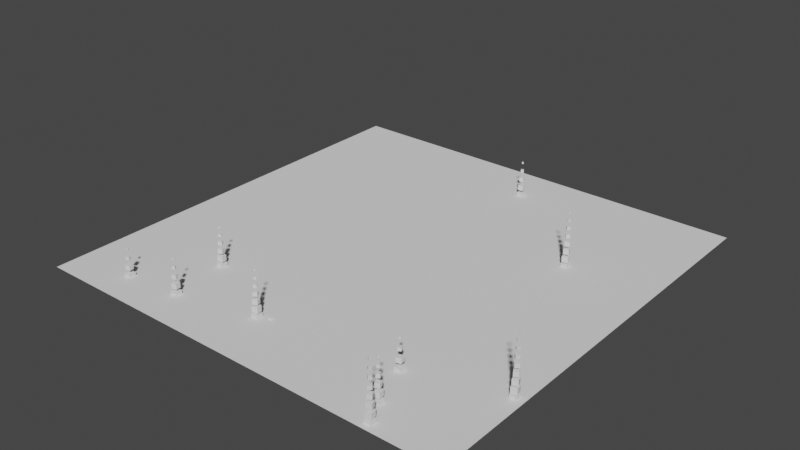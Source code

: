 # Source: SV_Stones.blend  (saved by Blender 3.2.14; exported with 4.5.12 LTS)
import bpy
from mathutils import Matrix  # noqa: F401  (used for matrix-valued properties, if any)

bpy.ops.wm.read_factory_settings(use_empty=True)
scene = bpy.context.scene
scene.name = 'Scene'

# ---- collections
col_collection = bpy.data.collections.new('Collection'); scene.collection.children.link(col_collection)

# ---- world
world_world = bpy.data.worlds.new('World'); scene.world = world_world
world_world.use_nodes = True; world_world.node_tree.nodes.clear()
_N = world_world.node_tree.nodes; _L = world_world.node_tree.links
n0 = _N.new('ShaderNodeOutputWorld'); n0.name = 'World Output'; n0.location = (300, 300)
n1 = _N.new('ShaderNodeBackground'); n1.name = 'Background'; n1.location = (10, 300)
n1.inputs[0].default_value = (0.05088, 0.05088, 0.05088, 1.0)
_L.new(n1.outputs[0], n0.inputs[0])
n0.is_active_output = True
world_world.color = (0.05088, 0.05088, 0.05088)
world_world.use_sun_shadow = False
world_world.sun_shadow_jitter_overblur = 0.0

# ---- meshes
me_alpha = bpy.data.meshes.new('Alpha')
me_alpha.from_pydata([(-0.5, -0.5, -0.5), (-0.5, 0.5, -0.5), (0.5, 0.5, -0.5), (0.5, -0.5, -0.5), (-0.5, -0.5, 0.5), (-0.5, 0.5, 0.5), (0.5, 0.5, 0.5), (0.5, -0.5, 0.5)], [], [(4, 5, 1, 0), (5, 6, 2, 1), (6, 7, 3, 2), (7, 4, 0, 3), (7, 6, 5, 4), (0, 1, 2, 3)])
me_alpha.update()
me_plane = bpy.data.meshes.new('Plane')
me_plane.from_pydata([(-65.56, -65.56, 0.0), (65.56, -65.56, 0.0), (-65.56, 65.56, 0.0), (65.56, 65.56, 0.0)], [], [(0, 1, 3, 2)])
_uv = me_plane.uv_layers.new(name='UVMap')
_uv.uv.foreach_set('vector', [0.0, 0.0, 1.0, 0.0, 1.0, 1.0, 0.0, 1.0])
me_plane.update()

# ---- objects
ob_beta = bpy.data.objects.new('Beta', me_alpha)
ob_beta_001 = bpy.data.objects.new('Beta.001', me_alpha)
ob_beta_002 = bpy.data.objects.new('Beta.002', me_alpha)
ob_beta_003 = bpy.data.objects.new('Beta.003', me_alpha)
ob_beta_004 = bpy.data.objects.new('Beta.004', me_alpha)
ob_beta_005 = bpy.data.objects.new('Beta.005', me_alpha)
ob_beta_006 = bpy.data.objects.new('Beta.006', me_alpha)
ob_beta_007 = bpy.data.objects.new('Beta.007', me_alpha)
ob_beta_008 = bpy.data.objects.new('Beta.008', me_alpha)
ob_beta_009 = bpy.data.objects.new('Beta.009', me_alpha)
ob_beta_010 = bpy.data.objects.new('Beta.010', me_alpha)
ob_beta_011 = bpy.data.objects.new('Beta.011', me_alpha)
ob_beta_012 = bpy.data.objects.new('Beta.012', me_alpha)
ob_beta_013 = bpy.data.objects.new('Beta.013', me_alpha)
ob_beta_014 = bpy.data.objects.new('Beta.014', me_alpha)
ob_beta_015 = bpy.data.objects.new('Beta.015', me_alpha)
ob_beta_016 = bpy.data.objects.new('Beta.016', me_alpha)
ob_beta_017 = bpy.data.objects.new('Beta.017', me_alpha)
ob_beta_018 = bpy.data.objects.new('Beta.018', me_alpha)
ob_beta_019 = bpy.data.objects.new('Beta.019', me_alpha)
ob_beta_020 = bpy.data.objects.new('Beta.020', me_alpha)
ob_beta_021 = bpy.data.objects.new('Beta.021', me_alpha)
ob_beta_022 = bpy.data.objects.new('Beta.022', me_alpha)
ob_beta_023 = bpy.data.objects.new('Beta.023', me_alpha)
ob_beta_024 = bpy.data.objects.new('Beta.024', me_alpha)
ob_beta_025 = bpy.data.objects.new('Beta.025', me_alpha)
ob_beta_026 = bpy.data.objects.new('Beta.026', me_alpha)
ob_beta_027 = bpy.data.objects.new('Beta.027', me_alpha)
ob_beta_028 = bpy.data.objects.new('Beta.028', me_alpha)
ob_beta_029 = bpy.data.objects.new('Beta.029', me_alpha)
ob_beta_030 = bpy.data.objects.new('Beta.030', me_alpha)
ob_beta_031 = bpy.data.objects.new('Beta.031', me_alpha)
ob_beta_032 = bpy.data.objects.new('Beta.032', me_alpha)
ob_beta_033 = bpy.data.objects.new('Beta.033', me_alpha)
ob_beta_034 = bpy.data.objects.new('Beta.034', me_alpha)
ob_beta_035 = bpy.data.objects.new('Beta.035', me_alpha)
ob_beta_036 = bpy.data.objects.new('Beta.036', me_alpha)
ob_beta_037 = bpy.data.objects.new('Beta.037', me_alpha)
ob_beta_038 = bpy.data.objects.new('Beta.038', me_alpha)
ob_beta_039 = bpy.data.objects.new('Beta.039', me_alpha)
ob_beta_040 = bpy.data.objects.new('Beta.040', me_alpha)
ob_beta_041 = bpy.data.objects.new('Beta.041', me_alpha)
ob_beta_042 = bpy.data.objects.new('Beta.042', me_alpha)
ob_beta_043 = bpy.data.objects.new('Beta.043', me_alpha)
ob_beta_044 = bpy.data.objects.new('Beta.044', me_alpha)
ob_beta_045 = bpy.data.objects.new('Beta.045', me_alpha)
ob_beta_046 = bpy.data.objects.new('Beta.046', me_alpha)
ob_beta_047 = bpy.data.objects.new('Beta.047', me_alpha)
ob_beta_048 = bpy.data.objects.new('Beta.048', me_alpha)
ob_beta_049 = bpy.data.objects.new('Beta.049', me_alpha)
ob_beta_050 = bpy.data.objects.new('Beta.050', me_alpha)
ob_beta_051 = bpy.data.objects.new('Beta.051', me_alpha)
ob_beta_052 = bpy.data.objects.new('Beta.052', me_alpha)
ob_beta_053 = bpy.data.objects.new('Beta.053', me_alpha)
ob_beta_054 = bpy.data.objects.new('Beta.054', me_alpha)
ob_beta_055 = bpy.data.objects.new('Beta.055', me_alpha)
ob_beta_056 = bpy.data.objects.new('Beta.056', me_alpha)
ob_beta_057 = bpy.data.objects.new('Beta.057', me_alpha)
ob_beta_058 = bpy.data.objects.new('Beta.058', me_alpha)
ob_beta_059 = bpy.data.objects.new('Beta.059', me_alpha)
ob_beta_060 = bpy.data.objects.new('Beta.060', me_alpha)
ob_beta_061 = bpy.data.objects.new('Beta.061', me_alpha)
ob_alpha = bpy.data.objects.new('Alpha', me_alpha)
ob_plane = bpy.data.objects.new('Plane', me_plane)

# ---- transforms, parenting, visibility, modifiers, constraints
ob_beta.location = (65.0, 11.6, 1.192e-07)
ob_beta.scale = (2.0, 2.0, 2.0)
ob_beta_001.location = (65.0, 11.6, 2.189)
ob_beta_001.rotation_euler = (0.0, -0.0, 0.1745)
ob_beta_001.scale = (1.812, 1.812, 1.812)
ob_beta_002.location = (65.0, 11.6, 4.378)
ob_beta_002.rotation_euler = (0.0, -0.0, 0.3491)
ob_beta_002.scale = (1.625, 1.625, 1.625)
ob_beta_003.location = (65.0, 11.6, 6.567)
ob_beta_003.rotation_euler = (0.0, -0.0, 0.5236)
ob_beta_003.scale = (1.438, 1.438, 1.438)
ob_beta_004.location = (65.0, 11.6, 8.755)
ob_beta_004.rotation_euler = (0.0, -0.0, 0.6981)
ob_beta_004.scale = (1.25, 1.25, 1.25)
ob_beta_005.location = (65.0, 11.6, 10.94)
ob_beta_005.rotation_euler = (0.0, -0.0, 0.8727)
ob_beta_005.scale = (1.062, 1.062, 1.062)
ob_beta_006.location = (65.0, 11.6, 13.13)
ob_beta_006.rotation_euler = (0.0, -0.0, 1.047)
ob_beta_006.scale = (0.875, 0.875, 0.875)
ob_beta_007.location = (65.0, 11.6, 15.32)
ob_beta_007.rotation_euler = (0.0, -0.0, 1.222)
ob_beta_007.scale = (0.6875, 0.6875, 0.6875)
ob_beta_008.location = (65.0, 11.6, 17.51)
ob_beta_008.rotation_euler = (0.0, -0.0, 1.396)
ob_beta_008.scale = (0.5, 0.5, 0.5)
ob_beta_009.location = (41.47, 69.59, 1.192e-07)
ob_beta_009.scale = (2.0, 2.0, 2.0)
ob_beta_010.location = (41.47, 69.59, 2.304)
ob_beta_010.rotation_euler = (0.0, -0.0, 0.1745)
ob_beta_010.scale = (1.786, 1.786, 1.786)
ob_beta_011.location = (41.47, 69.59, 4.608)
ob_beta_011.rotation_euler = (0.0, -0.0, 0.3491)
ob_beta_011.scale = (1.571, 1.571, 1.571)
ob_beta_012.location = (41.47, 69.59, 6.912)
ob_beta_012.rotation_euler = (0.0, -0.0, 0.5236)
ob_beta_012.scale = (1.357, 1.357, 1.357)
ob_beta_013.location = (41.47, 69.59, 9.216)
ob_beta_013.rotation_euler = (0.0, -0.0, 0.6981)
ob_beta_013.scale = (1.143, 1.143, 1.143)
ob_beta_014.location = (41.47, 69.59, 11.52)
ob_beta_014.rotation_euler = (0.0, -0.0, 0.8727)
ob_beta_014.scale = (0.9286, 0.9286, 0.9286)
ob_beta_015.location = (41.47, 69.59, 13.82)
ob_beta_015.rotation_euler = (0.0, -0.0, 1.047)
ob_beta_015.scale = (0.7143, 0.7143, 0.7143)
ob_beta_016.location = (41.47, 69.59, 16.13)
ob_beta_016.rotation_euler = (0.0, -0.0, 1.222)
ob_beta_016.scale = (0.5, 0.5, 0.5)
ob_beta_017.location = (7.295, 98.63, 1.192e-07)
ob_beta_017.scale = (2.0, 2.0, 2.0)
ob_beta_018.location = (7.295, 98.63, 2.682)
ob_beta_018.rotation_euler = (0.0, -0.0, 0.1745)
ob_beta_018.scale = (1.625, 1.625, 1.625)
ob_beta_019.location = (7.295, 98.63, 5.365)
ob_beta_019.rotation_euler = (0.0, -0.0, 0.3491)
ob_beta_019.scale = (1.25, 1.25, 1.25)
ob_beta_020.location = (7.295, 98.63, 8.047)
ob_beta_020.rotation_euler = (0.0, -0.0, 0.5236)
ob_beta_020.scale = (0.875, 0.875, 0.875)
ob_beta_021.location = (7.295, 98.63, 10.73)
ob_beta_021.rotation_euler = (0.0, -0.0, 0.6981)
ob_beta_021.scale = (0.5, 0.5, 0.5)
ob_beta_022.location = (-44.29, -8.76, 1.192e-07)
ob_beta_022.scale = (2.0, 2.0, 2.0)
ob_beta_023.location = (-44.29, -8.76, 2.714)
ob_beta_023.rotation_euler = (0.0, -0.0, 0.1745)
ob_beta_023.scale = (1.5, 1.5, 1.5)
ob_beta_024.location = (-44.29, -8.76, 5.428)
ob_beta_024.rotation_euler = (0.0, -0.0, 0.3491)
ob_beta_025.location = (-44.29, -8.76, 8.143)
ob_beta_025.rotation_euler = (0.0, -0.0, 0.5236)
ob_beta_025.scale = (0.5, 0.5, 0.5)
ob_beta_026.location = (42.98, -9.202, 1.192e-07)
ob_beta_026.scale = (2.0, 2.0, 2.0)
ob_beta_027.location = (42.98, -9.202, 2.436)
ob_beta_027.rotation_euler = (0.0, -0.0, 0.1745)
ob_beta_027.scale = (1.7, 1.7, 1.7)
ob_beta_028.location = (42.98, -9.202, 4.872)
ob_beta_028.rotation_euler = (0.0, -0.0, 0.3491)
ob_beta_028.scale = (1.4, 1.4, 1.4)
ob_beta_029.location = (42.98, -9.202, 7.308)
ob_beta_029.rotation_euler = (0.0, -0.0, 0.5236)
ob_beta_029.scale = (1.1, 1.1, 1.1)
ob_beta_030.location = (42.98, -9.202, 9.744)
ob_beta_030.rotation_euler = (0.0, -0.0, 0.6981)
ob_beta_030.scale = (0.8, 0.8, 0.8)
ob_beta_031.location = (42.98, -9.202, 12.18)
ob_beta_031.rotation_euler = (0.0, -0.0, 0.8727)
ob_beta_031.scale = (0.5, 0.5, 0.5)
ob_beta_032.location = (-27.53, -7.091, 1.192e-07)
ob_beta_032.scale = (2.0, 2.0, 2.0)
ob_beta_033.location = (-27.53, -7.091, 2.62)
ob_beta_033.rotation_euler = (0.0, -0.0, 0.1745)
ob_beta_033.scale = (1.625, 1.625, 1.625)
ob_beta_034.location = (-27.53, -7.091, 5.239)
ob_beta_034.rotation_euler = (0.0, -0.0, 0.3491)
ob_beta_034.scale = (1.25, 1.25, 1.25)
ob_beta_035.location = (-27.53, -7.091, 7.859)
ob_beta_035.rotation_euler = (0.0, -0.0, 0.5236)
ob_beta_035.scale = (0.875, 0.875, 0.875)
ob_beta_036.location = (-27.53, -7.091, 10.48)
ob_beta_036.rotation_euler = (0.0, -0.0, 0.6981)
ob_beta_036.scale = (0.5, 0.5, 0.5)
ob_beta_037.location = (46.36, -15.86, 1.192e-07)
ob_beta_037.scale = (2.0, 2.0, 2.0)
ob_beta_038.location = (46.36, -15.86, 2.363)
ob_beta_038.rotation_euler = (0.0, -0.0, 0.1745)
ob_beta_038.scale = (1.786, 1.786, 1.786)
ob_beta_039.location = (46.36, -15.86, 4.726)
ob_beta_039.rotation_euler = (0.0, -0.0, 0.3491)
ob_beta_039.scale = (1.571, 1.571, 1.571)
ob_beta_040.location = (46.36, -15.86, 7.089)
ob_beta_040.rotation_euler = (0.0, -0.0, 0.5236)
ob_beta_040.scale = (1.357, 1.357, 1.357)
ob_beta_041.location = (46.36, -15.86, 9.452)
ob_beta_041.rotation_euler = (0.0, -0.0, 0.6981)
ob_beta_041.scale = (1.143, 1.143, 1.143)
ob_beta_042.location = (46.36, -15.86, 11.81)
ob_beta_042.rotation_euler = (0.0, -0.0, 0.8727)
ob_beta_042.scale = (0.9286, 0.9286, 0.9286)
ob_beta_043.location = (46.36, -15.86, 14.18)
ob_beta_043.rotation_euler = (0.0, -0.0, 1.047)
ob_beta_043.scale = (0.7143, 0.7143, 0.7143)
ob_beta_044.location = (46.36, -15.86, 16.54)
ob_beta_044.rotation_euler = (0.0, -0.0, 1.222)
ob_beta_044.scale = (0.5, 0.5, 0.5)
ob_beta_045.location = (38.6, 3.431, 1.192e-07)
ob_beta_045.scale = (2.0, 2.0, 2.0)
ob_beta_046.location = (38.6, 3.431, 2.951)
ob_beta_046.rotation_euler = (0.0, -0.0, 0.1745)
ob_beta_046.scale = (1.5, 1.5, 1.5)
ob_beta_047.location = (38.6, 3.431, 5.902)
ob_beta_047.rotation_euler = (0.0, -0.0, 0.3491)
ob_beta_048.location = (38.6, 3.431, 8.853)
ob_beta_048.rotation_euler = (0.0, -0.0, 0.5236)
ob_beta_048.scale = (0.5, 0.5, 0.5)
ob_beta_049.location = (-29.71, 10.57, 1.192e-07)
ob_beta_049.scale = (2.0, 2.0, 2.0)
ob_beta_050.location = (-29.71, 10.57, 2.325)
ob_beta_050.rotation_euler = (0.0, -0.0, 0.1745)
ob_beta_050.scale = (1.7, 1.7, 1.7)
ob_beta_051.location = (-29.71, 10.57, 4.65)
ob_beta_051.rotation_euler = (0.0, -0.0, 0.3491)
ob_beta_051.scale = (1.4, 1.4, 1.4)
ob_beta_052.location = (-29.71, 10.57, 6.975)
ob_beta_052.rotation_euler = (0.0, -0.0, 0.5236)
ob_beta_052.scale = (1.1, 1.1, 1.1)
ob_beta_053.location = (-29.71, 10.57, 9.3)
ob_beta_053.rotation_euler = (0.0, -0.0, 0.6981)
ob_beta_053.scale = (0.8, 0.8, 0.8)
ob_beta_054.location = (-29.71, 10.57, 11.63)
ob_beta_054.rotation_euler = (0.0, -0.0, 0.8727)
ob_beta_054.scale = (0.5, 0.5, 0.5)
ob_beta_055.location = (-3.61, -1.472, 1.192e-07)
ob_beta_055.scale = (2.0, 2.0, 2.0)
ob_beta_056.location = (-3.61, -1.472, 2.222)
ob_beta_056.rotation_euler = (0.0, -0.0, 0.1745)
ob_beta_056.scale = (1.75, 1.75, 1.75)
ob_beta_057.location = (-3.61, -1.472, 4.445)
ob_beta_057.rotation_euler = (0.0, -0.0, 0.3491)
ob_beta_057.scale = (1.5, 1.5, 1.5)
ob_beta_058.location = (-3.61, -1.472, 6.667)
ob_beta_058.rotation_euler = (0.0, -0.0, 0.5236)
ob_beta_058.scale = (1.25, 1.25, 1.25)
ob_beta_059.location = (-3.61, -1.472, 8.889)
ob_beta_059.rotation_euler = (0.0, -0.0, 0.6981)
ob_beta_060.location = (-3.61, -1.472, 11.11)
ob_beta_060.rotation_euler = (0.0, -0.0, 0.8727)
ob_beta_060.scale = (0.75, 0.75, 0.75)
ob_beta_061.location = (-3.61, -1.472, 13.33)
ob_beta_061.rotation_euler = (0.0, -0.0, 1.047)
ob_beta_061.scale = (0.5, 0.5, 0.5)
ob_alpha.location = (0.0, 0.0, 0.0)
ob_plane.location = (2.244, 47.04, 1.192e-07)

# ---- collection membership
scene.collection.objects.link(ob_beta)
scene.collection.objects.link(ob_beta_001)
scene.collection.objects.link(ob_beta_002)
scene.collection.objects.link(ob_beta_003)
scene.collection.objects.link(ob_beta_004)
scene.collection.objects.link(ob_beta_005)
scene.collection.objects.link(ob_beta_006)
scene.collection.objects.link(ob_beta_007)
scene.collection.objects.link(ob_beta_008)
scene.collection.objects.link(ob_beta_009)
scene.collection.objects.link(ob_beta_010)
scene.collection.objects.link(ob_beta_011)
scene.collection.objects.link(ob_beta_012)
scene.collection.objects.link(ob_beta_013)
scene.collection.objects.link(ob_beta_014)
scene.collection.objects.link(ob_beta_015)
scene.collection.objects.link(ob_beta_016)
scene.collection.objects.link(ob_beta_017)
scene.collection.objects.link(ob_beta_018)
scene.collection.objects.link(ob_beta_019)
scene.collection.objects.link(ob_beta_020)
scene.collection.objects.link(ob_beta_021)
scene.collection.objects.link(ob_beta_022)
scene.collection.objects.link(ob_beta_023)
scene.collection.objects.link(ob_beta_024)
scene.collection.objects.link(ob_beta_025)
scene.collection.objects.link(ob_beta_026)
scene.collection.objects.link(ob_beta_027)
scene.collection.objects.link(ob_beta_028)
scene.collection.objects.link(ob_beta_029)
scene.collection.objects.link(ob_beta_030)
scene.collection.objects.link(ob_beta_031)
scene.collection.objects.link(ob_beta_032)
scene.collection.objects.link(ob_beta_033)
scene.collection.objects.link(ob_beta_034)
scene.collection.objects.link(ob_beta_035)
scene.collection.objects.link(ob_beta_036)
scene.collection.objects.link(ob_beta_037)
scene.collection.objects.link(ob_beta_038)
scene.collection.objects.link(ob_beta_039)
scene.collection.objects.link(ob_beta_040)
scene.collection.objects.link(ob_beta_041)
scene.collection.objects.link(ob_beta_042)
scene.collection.objects.link(ob_beta_043)
scene.collection.objects.link(ob_beta_044)
scene.collection.objects.link(ob_beta_045)
scene.collection.objects.link(ob_beta_046)
scene.collection.objects.link(ob_beta_047)
scene.collection.objects.link(ob_beta_048)
scene.collection.objects.link(ob_beta_049)
scene.collection.objects.link(ob_beta_050)
scene.collection.objects.link(ob_beta_051)
scene.collection.objects.link(ob_beta_052)
scene.collection.objects.link(ob_beta_053)
scene.collection.objects.link(ob_beta_054)
scene.collection.objects.link(ob_beta_055)
scene.collection.objects.link(ob_beta_056)
scene.collection.objects.link(ob_beta_057)
scene.collection.objects.link(ob_beta_058)
scene.collection.objects.link(ob_beta_059)
scene.collection.objects.link(ob_beta_060)
scene.collection.objects.link(ob_beta_061)
scene.collection.objects.link(ob_alpha)
col_collection.objects.link(ob_plane)

# ---- scene / render settings (as saved in the file)
scene.frame_start = 1; scene.frame_end = 250; scene.frame_set(8)
scene.render.engine = 'BLENDER_EEVEE_NEXT'
scene.cycles.sampling_pattern = 'TABULATED_SOBOL'
scene.cycles.use_light_tree = False
scene.view_settings.view_transform = 'Filmic'
bpy.context.view_layer.update()

# ---- added for rendering (the .blend has no active camera and no usable light): camera, sun
cam_auto = bpy.data.cameras.new('AutoCamera')
cam_auto.lens = 50.0
cam_auto.sensor_width = 36.0
cam_auto.clip_end = 3026.31
ob_auto_camera = bpy.data.objects.new('AutoCamera', cam_auto)
scene.collection.objects.link(ob_auto_camera)
ob_auto_camera.location = (174.684, -159.884, 146.332)
ob_auto_camera.rotation_euler = (1.09748, -7.21219e-08, 0.694738)
scene.camera = ob_auto_camera
light_auto_sun = bpy.data.lights.new('AutoSun', 'SUN')
light_auto_sun.energy = 3.0
light_auto_sun.angle = 0.0523599
ob_auto_sun = bpy.data.objects.new('AutoSun', light_auto_sun)
scene.collection.objects.link(ob_auto_sun)
ob_auto_sun.rotation_euler = (0.872665, 0.174533, 0.523599)
bpy.context.view_layer.update()
